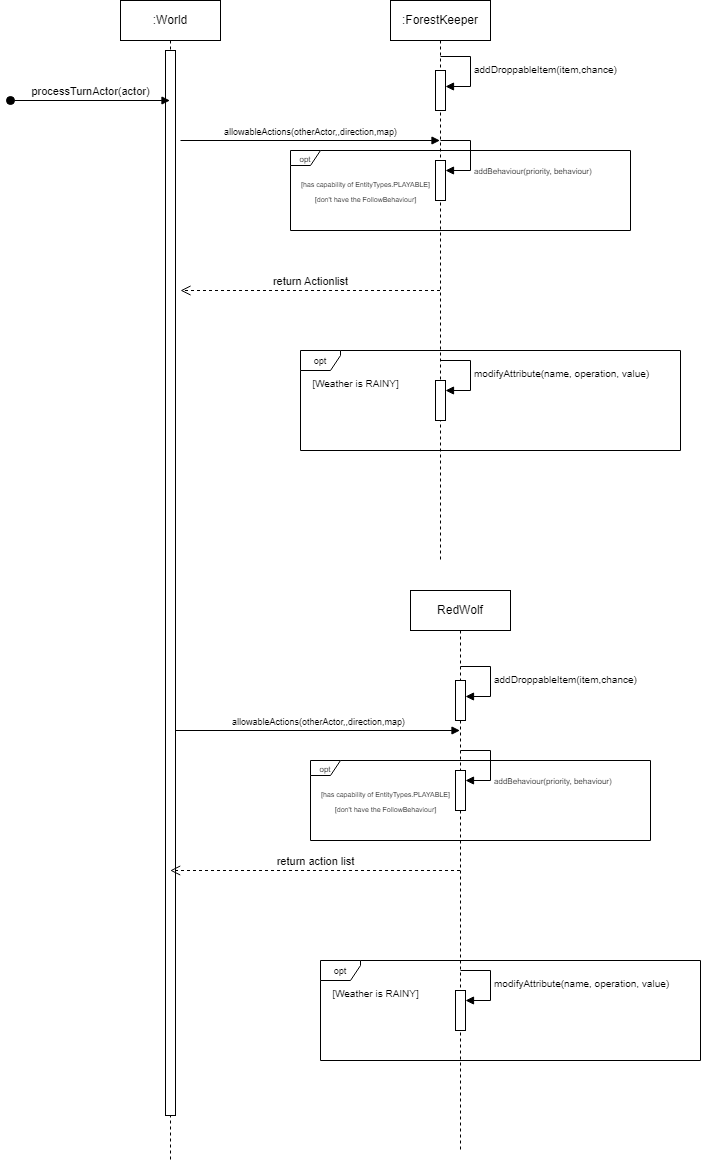

The diagram above was exported from draw.io. Its source (the exported page's mxGraphModel, read from the mxfile embedded in the PNG):
<mxGraphModel dx="1778" dy="607" grid="1" gridSize="10" guides="1" tooltips="1" connect="1" arrows="1" fold="1" page="1" pageScale="1" pageWidth="850" pageHeight="1100" math="0" shadow="0">
  <root>
    <mxCell id="0" />
    <mxCell id="1" parent="0" />
    <mxCell id="UxAvrvcKnKcCga8AGghO-2" value=":ForestKeeper" style="shape=umlLifeline;perimeter=lifelinePerimeter;whiteSpace=wrap;html=1;container=1;dropTarget=0;collapsible=0;recursiveResize=0;outlineConnect=0;portConstraint=eastwest;newEdgeStyle={&quot;curved&quot;:0,&quot;rounded&quot;:0};" parent="1" vertex="1">
      <mxGeometry x="170" y="40" width="100" height="560" as="geometry" />
    </mxCell>
    <mxCell id="UxAvrvcKnKcCga8AGghO-22" value="" style="html=1;points=[[0,0,0,0,5],[0,1,0,0,-5],[1,0,0,0,5],[1,1,0,0,-5]];perimeter=orthogonalPerimeter;outlineConnect=0;targetShapes=umlLifeline;portConstraint=eastwest;newEdgeStyle={&quot;curved&quot;:0,&quot;rounded&quot;:0};" parent="UxAvrvcKnKcCga8AGghO-2" vertex="1">
      <mxGeometry x="45" y="70" width="10" height="40" as="geometry" />
    </mxCell>
    <mxCell id="UxAvrvcKnKcCga8AGghO-23" value="&lt;font style=&quot;font-size: 10px;&quot;&gt;addDroppableItem(item,chance)&lt;/font&gt;" style="html=1;align=left;spacingLeft=2;endArrow=block;rounded=0;edgeStyle=orthogonalEdgeStyle;curved=0;rounded=0;" parent="UxAvrvcKnKcCga8AGghO-2" edge="1">
      <mxGeometry x="0.0118" relative="1" as="geometry">
        <mxPoint x="50" y="56" as="sourcePoint" />
        <Array as="points">
          <mxPoint x="80" y="56" />
          <mxPoint x="80" y="86" />
        </Array>
        <mxPoint x="55" y="86" as="targetPoint" />
        <mxPoint as="offset" />
      </mxGeometry>
    </mxCell>
    <mxCell id="EbQ4amgO39ShUZ9OpKcM-38" value="" style="html=1;points=[[0,0,0,0,5],[0,1,0,0,-5],[1,0,0,0,5],[1,1,0,0,-5]];perimeter=orthogonalPerimeter;outlineConnect=0;targetShapes=umlLifeline;portConstraint=eastwest;newEdgeStyle={&quot;curved&quot;:0,&quot;rounded&quot;:0};" vertex="1" parent="UxAvrvcKnKcCga8AGghO-2">
      <mxGeometry x="45" y="380" width="10" height="40" as="geometry" />
    </mxCell>
    <mxCell id="EbQ4amgO39ShUZ9OpKcM-39" value="&lt;font style=&quot;font-size: 10px;&quot;&gt;modifyAttribute(name, operation, value)&lt;span style=&quot;border-color: var(--border-color); text-align: center;&quot;&gt;&lt;span style=&quot;white-space: pre;&quot;&gt;&amp;nbsp;&amp;nbsp;&amp;nbsp;&amp;nbsp;&lt;/span&gt;&lt;/span&gt;&lt;/font&gt;" style="html=1;align=left;spacingLeft=2;endArrow=block;rounded=0;edgeStyle=orthogonalEdgeStyle;curved=0;rounded=0;" edge="1" target="EbQ4amgO39ShUZ9OpKcM-38" parent="UxAvrvcKnKcCga8AGghO-2">
      <mxGeometry relative="1" as="geometry">
        <mxPoint x="50" y="360" as="sourcePoint" />
        <Array as="points">
          <mxPoint x="80" y="390" />
        </Array>
      </mxGeometry>
    </mxCell>
    <mxCell id="UxAvrvcKnKcCga8AGghO-4" value=":World" style="shape=umlLifeline;perimeter=lifelinePerimeter;whiteSpace=wrap;html=1;container=1;dropTarget=0;collapsible=0;recursiveResize=0;outlineConnect=0;portConstraint=eastwest;newEdgeStyle={&quot;curved&quot;:0,&quot;rounded&quot;:0};" parent="1" vertex="1">
      <mxGeometry x="-100" y="40" width="100" height="1160" as="geometry" />
    </mxCell>
    <mxCell id="UxAvrvcKnKcCga8AGghO-26" value="" style="html=1;points=[[0,0,0,0,5],[0,1,0,0,-5],[1,0,0,0,5],[1,1,0,0,-5]];perimeter=orthogonalPerimeter;outlineConnect=0;targetShapes=umlLifeline;portConstraint=eastwest;newEdgeStyle={&quot;curved&quot;:0,&quot;rounded&quot;:0};" parent="UxAvrvcKnKcCga8AGghO-4" vertex="1">
      <mxGeometry x="45" y="50" width="10" height="1065" as="geometry" />
    </mxCell>
    <mxCell id="UxAvrvcKnKcCga8AGghO-8" value="&lt;font style=&quot;font-size: 7px;&quot;&gt;[has capability of EntityTypes.PLAYABLE]&lt;br&gt;[don't have the FollowBehaviour]&lt;/font&gt;" style="text;html=1;align=center;verticalAlign=middle;resizable=0;points=[];autosize=1;strokeColor=none;fillColor=none;" parent="1" vertex="1">
      <mxGeometry x="70" y="210" width="150" height="40" as="geometry" />
    </mxCell>
    <mxCell id="UxAvrvcKnKcCga8AGghO-14" value="&lt;font style=&quot;font-size: 9px;&quot;&gt;opt&lt;/font&gt;" style="shape=umlFrame;whiteSpace=wrap;html=1;pointerEvents=0;width=40;height=20;" parent="1" vertex="1">
      <mxGeometry x="80" y="390" width="380" height="100" as="geometry" />
    </mxCell>
    <mxCell id="UxAvrvcKnKcCga8AGghO-15" value="&lt;font size=&quot;1&quot;&gt;[Weather is RAINY]&lt;/font&gt;" style="text;html=1;align=center;verticalAlign=middle;resizable=0;points=[];autosize=1;strokeColor=none;fillColor=none;" parent="1" vertex="1">
      <mxGeometry x="80" y="408" width="110" height="30" as="geometry" />
    </mxCell>
    <mxCell id="UxAvrvcKnKcCga8AGghO-7" value="&lt;font style=&quot;font-size: 8px;&quot;&gt;opt&lt;/font&gt;" style="shape=umlFrame;whiteSpace=wrap;html=1;pointerEvents=0;width=30;height=15;" parent="1" vertex="1">
      <mxGeometry x="70" y="190" width="340" height="80" as="geometry" />
    </mxCell>
    <mxCell id="UxAvrvcKnKcCga8AGghO-49" value="&lt;font style=&quot;font-size: 9px;&quot;&gt;allowableActions(otherActor,,direction,map)&lt;/font&gt;" style="html=1;verticalAlign=bottom;endArrow=block;curved=0;rounded=0;" parent="1" edge="1" target="UxAvrvcKnKcCga8AGghO-2">
      <mxGeometry width="80" relative="1" as="geometry">
        <mxPoint x="-40" y="180" as="sourcePoint" />
        <mxPoint x="170" y="180" as="targetPoint" />
      </mxGeometry>
    </mxCell>
    <mxCell id="UxAvrvcKnKcCga8AGghO-50" value="return action list" style="html=1;verticalAlign=bottom;endArrow=open;dashed=1;endSize=8;curved=0;rounded=0;" parent="1" edge="1" target="UxAvrvcKnKcCga8AGghO-4" source="UxAvrvcKnKcCga8AGghO-32">
      <mxGeometry relative="1" as="geometry">
        <mxPoint x="215" y="920" as="sourcePoint" />
        <mxPoint x="10" y="920" as="targetPoint" />
      </mxGeometry>
    </mxCell>
    <mxCell id="EbQ4amgO39ShUZ9OpKcM-2" value="processTurnActor(actor)" style="html=1;verticalAlign=bottom;startArrow=oval;startFill=1;endArrow=block;startSize=8;curved=0;rounded=0;" edge="1" parent="1" target="UxAvrvcKnKcCga8AGghO-4">
      <mxGeometry width="60" relative="1" as="geometry">
        <mxPoint x="-210" y="140" as="sourcePoint" />
        <mxPoint x="140" y="370" as="targetPoint" />
      </mxGeometry>
    </mxCell>
    <mxCell id="UxAvrvcKnKcCga8AGghO-32" value="RedWolf" style="shape=umlLifeline;perimeter=lifelinePerimeter;whiteSpace=wrap;html=1;container=1;dropTarget=0;collapsible=0;recursiveResize=0;outlineConnect=0;portConstraint=eastwest;newEdgeStyle={&quot;curved&quot;:0,&quot;rounded&quot;:0};" parent="1" vertex="1">
      <mxGeometry x="190" y="630" width="100" height="560" as="geometry" />
    </mxCell>
    <mxCell id="EbQ4amgO39ShUZ9OpKcM-3" value="return Actionlist" style="html=1;verticalAlign=bottom;endArrow=open;dashed=1;endSize=8;curved=0;rounded=0;" edge="1" parent="1" source="UxAvrvcKnKcCga8AGghO-2">
      <mxGeometry relative="1" as="geometry">
        <mxPoint x="165" y="330" as="sourcePoint" />
        <mxPoint x="-40" y="330" as="targetPoint" />
      </mxGeometry>
    </mxCell>
    <mxCell id="EbQ4amgO39ShUZ9OpKcM-4" value="&lt;font style=&quot;font-size: 9px;&quot;&gt;allowableActions(otherActor,,direction,map)&lt;/font&gt;" style="html=1;verticalAlign=bottom;endArrow=block;curved=0;rounded=0;" edge="1" parent="1" target="UxAvrvcKnKcCga8AGghO-32">
      <mxGeometry width="80" relative="1" as="geometry">
        <mxPoint x="-45" y="770" as="sourcePoint" />
        <mxPoint x="215" y="770" as="targetPoint" />
      </mxGeometry>
    </mxCell>
    <mxCell id="EbQ4amgO39ShUZ9OpKcM-36" value="" style="html=1;points=[[0,0,0,0,5],[0,1,0,0,-5],[1,0,0,0,5],[1,1,0,0,-5]];perimeter=orthogonalPerimeter;outlineConnect=0;targetShapes=umlLifeline;portConstraint=eastwest;newEdgeStyle={&quot;curved&quot;:0,&quot;rounded&quot;:0};" vertex="1" parent="1">
      <mxGeometry x="215" y="200" width="10" height="40" as="geometry" />
    </mxCell>
    <mxCell id="EbQ4amgO39ShUZ9OpKcM-37" value="&lt;font style=&quot;font-size: 8px;&quot;&gt;addBehaviour(priority, behaviour)&lt;/font&gt;" style="html=1;align=left;spacingLeft=2;endArrow=block;rounded=0;edgeStyle=orthogonalEdgeStyle;curved=0;rounded=0;" edge="1" target="EbQ4amgO39ShUZ9OpKcM-36" parent="1">
      <mxGeometry x="0.4118" relative="1" as="geometry">
        <mxPoint x="220" y="180" as="sourcePoint" />
        <Array as="points">
          <mxPoint x="250" y="180" />
          <mxPoint x="250" y="210" />
        </Array>
        <mxPoint as="offset" />
      </mxGeometry>
    </mxCell>
    <mxCell id="EbQ4amgO39ShUZ9OpKcM-41" value="" style="html=1;points=[[0,0,0,0,5],[0,1,0,0,-5],[1,0,0,0,5],[1,1,0,0,-5]];perimeter=orthogonalPerimeter;outlineConnect=0;targetShapes=umlLifeline;portConstraint=eastwest;newEdgeStyle={&quot;curved&quot;:0,&quot;rounded&quot;:0};" vertex="1" parent="1">
      <mxGeometry x="235" y="720" width="10" height="40" as="geometry" />
    </mxCell>
    <mxCell id="EbQ4amgO39ShUZ9OpKcM-42" value="&lt;font style=&quot;font-size: 10px;&quot;&gt;addDroppableItem(item,chance)&lt;/font&gt;" style="html=1;align=left;spacingLeft=2;endArrow=block;rounded=0;edgeStyle=orthogonalEdgeStyle;curved=0;rounded=0;" edge="1" parent="1">
      <mxGeometry x="0.0118" relative="1" as="geometry">
        <mxPoint x="240" y="706" as="sourcePoint" />
        <Array as="points">
          <mxPoint x="270" y="706" />
          <mxPoint x="270" y="736" />
        </Array>
        <mxPoint x="245" y="736" as="targetPoint" />
        <mxPoint as="offset" />
      </mxGeometry>
    </mxCell>
    <mxCell id="EbQ4amgO39ShUZ9OpKcM-43" value="" style="html=1;points=[[0,0,0,0,5],[0,1,0,0,-5],[1,0,0,0,5],[1,1,0,0,-5]];perimeter=orthogonalPerimeter;outlineConnect=0;targetShapes=umlLifeline;portConstraint=eastwest;newEdgeStyle={&quot;curved&quot;:0,&quot;rounded&quot;:0};" vertex="1" parent="1">
      <mxGeometry x="235" y="1030" width="10" height="40" as="geometry" />
    </mxCell>
    <mxCell id="EbQ4amgO39ShUZ9OpKcM-44" value="&lt;font style=&quot;font-size: 10px;&quot;&gt;modifyAttribute(name, operation, value)&lt;span style=&quot;border-color: var(--border-color); text-align: center;&quot;&gt;&lt;span style=&quot;white-space: pre;&quot;&gt;&amp;nbsp;&amp;nbsp;&amp;nbsp;&amp;nbsp;&lt;/span&gt;&lt;/span&gt;&lt;/font&gt;" style="html=1;align=left;spacingLeft=2;endArrow=block;rounded=0;edgeStyle=orthogonalEdgeStyle;curved=0;rounded=0;" edge="1" parent="1" target="EbQ4amgO39ShUZ9OpKcM-43">
      <mxGeometry relative="1" as="geometry">
        <mxPoint x="240" y="1010" as="sourcePoint" />
        <Array as="points">
          <mxPoint x="270" y="1040" />
        </Array>
      </mxGeometry>
    </mxCell>
    <mxCell id="EbQ4amgO39ShUZ9OpKcM-45" value="&lt;font style=&quot;font-size: 7px;&quot;&gt;[has capability of EntityTypes.PLAYABLE]&lt;br&gt;[don't have the FollowBehaviour]&lt;/font&gt;" style="text;html=1;align=center;verticalAlign=middle;resizable=0;points=[];autosize=1;strokeColor=none;fillColor=none;" vertex="1" parent="1">
      <mxGeometry x="90" y="820" width="150" height="40" as="geometry" />
    </mxCell>
    <mxCell id="EbQ4amgO39ShUZ9OpKcM-46" value="&lt;font style=&quot;font-size: 9px;&quot;&gt;opt&lt;/font&gt;" style="shape=umlFrame;whiteSpace=wrap;html=1;pointerEvents=0;width=40;height=20;" vertex="1" parent="1">
      <mxGeometry x="100" y="1000" width="380" height="100" as="geometry" />
    </mxCell>
    <mxCell id="EbQ4amgO39ShUZ9OpKcM-47" value="&lt;font size=&quot;1&quot;&gt;[Weather is RAINY]&lt;/font&gt;" style="text;html=1;align=center;verticalAlign=middle;resizable=0;points=[];autosize=1;strokeColor=none;fillColor=none;" vertex="1" parent="1">
      <mxGeometry x="100" y="1018" width="110" height="30" as="geometry" />
    </mxCell>
    <mxCell id="EbQ4amgO39ShUZ9OpKcM-48" value="&lt;font style=&quot;font-size: 8px;&quot;&gt;opt&lt;/font&gt;" style="shape=umlFrame;whiteSpace=wrap;html=1;pointerEvents=0;width=30;height=15;" vertex="1" parent="1">
      <mxGeometry x="90" y="800" width="340" height="80" as="geometry" />
    </mxCell>
    <mxCell id="EbQ4amgO39ShUZ9OpKcM-49" value="" style="html=1;points=[[0,0,0,0,5],[0,1,0,0,-5],[1,0,0,0,5],[1,1,0,0,-5]];perimeter=orthogonalPerimeter;outlineConnect=0;targetShapes=umlLifeline;portConstraint=eastwest;newEdgeStyle={&quot;curved&quot;:0,&quot;rounded&quot;:0};" vertex="1" parent="1">
      <mxGeometry x="235" y="810" width="10" height="40" as="geometry" />
    </mxCell>
    <mxCell id="EbQ4amgO39ShUZ9OpKcM-50" value="&lt;font style=&quot;font-size: 8px;&quot;&gt;addBehaviour(priority, behaviour)&lt;/font&gt;" style="html=1;align=left;spacingLeft=2;endArrow=block;rounded=0;edgeStyle=orthogonalEdgeStyle;curved=0;rounded=0;" edge="1" parent="1" target="EbQ4amgO39ShUZ9OpKcM-49">
      <mxGeometry x="0.4118" relative="1" as="geometry">
        <mxPoint x="240" y="790" as="sourcePoint" />
        <Array as="points">
          <mxPoint x="270" y="790" />
          <mxPoint x="270" y="820" />
        </Array>
        <mxPoint as="offset" />
      </mxGeometry>
    </mxCell>
  </root>
</mxGraphModel>